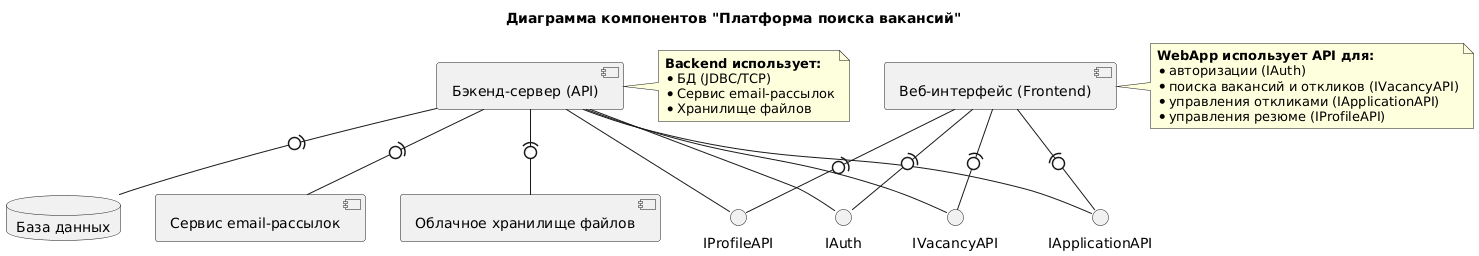

The diagram above was rendered by PlantUML. Its source (embedded in the PNG):
@startuml
title Диаграмма компонентов "Платформа поиска вакансий"

component "Веб-интерфейс (Frontend)" as WebApp
component "Бэкенд-сервер (API)" as Backend
database "База данных" as DB

component "Сервис email-рассылок" as EmailService
component "Облачное хранилище файлов" as FileStorage

interface "IAuth" as IAuth
interface "IVacancyAPI" as IVacancyAPI
interface "IApplicationAPI" as IApplicationAPI
interface "IProfileAPI" as IProfileAPI

Backend --() IAuth
Backend --() IVacancyAPI
Backend --() IApplicationAPI
Backend --() IProfileAPI

WebApp -(0- IAuth
WebApp -(0- IVacancyAPI
WebApp -(0- IApplicationAPI
WebApp -(0- IProfileAPI

Backend -(0- DB
Backend -(0- EmailService
Backend -(0- FileStorage


note right of WebApp
  <b>WebApp использует API для:</b>
  * авторизации (IAuth)
  * поиска вакансий и откликов (IVacancyAPI)
  * управления откликами (IApplicationAPI)
  * управления резюме (IProfileAPI)
end note

note right of Backend
  <b>Backend использует:</b>
  * БД (JDBC/TCP)
  * Сервис email-рассылок
  * Хранилище файлов
end note
@enduml